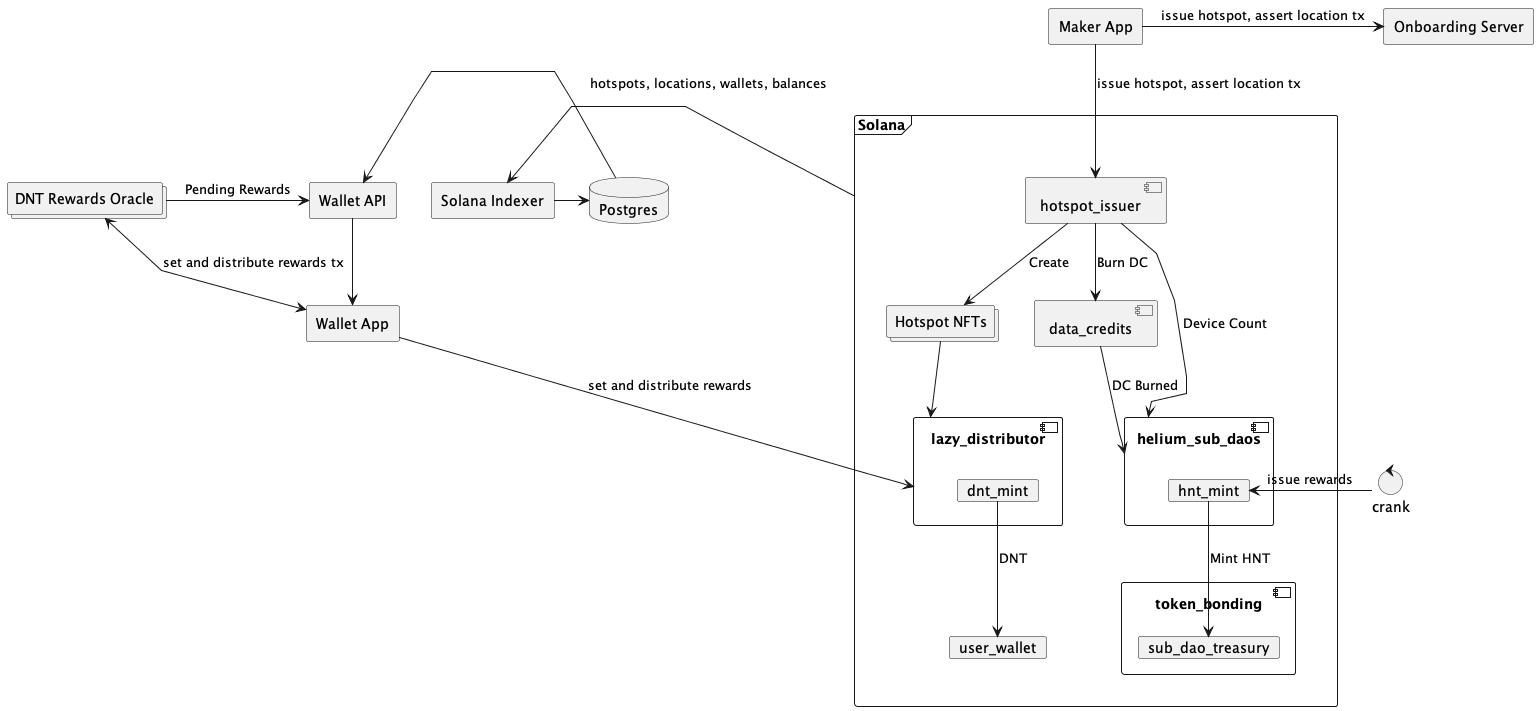

The diagram above was rendered by PlantUML. Its source (embedded in the PNG):
@startuml

skinparam linetype polyline

control crank


frame Solana {
  collections hotspots [
    Hotspot NFTs
  ]
  component lazy_distributor {
    card dnt_mint
  }
  component hotspot_issuer
  component data_credits
  component helium_sub_daos {
    card hnt_mint
  }
  component token_bonding {
    card sub_dao_treasury
  }

  card user_wallet

  dnt_mint --> user_wallet : DNT

  hnt_mint --> sub_dao_treasury : Mint HNT

  hotspot_issuer --> hotspots : Create

  hotspots --> lazy_distributor

  hotspot_issuer --> helium_sub_daos : Device Count

  data_credits --> helium_sub_daos : DC Burned

  hotspot_issuer --> data_credits : Burn DC
}

collections oracles [
  DNT Rewards Oracle
]

agent wallet [
  Wallet App
]

agent maker [
  Maker App
]

agent onboarding [
  Onboarding Server
]

agent indexer [
  Solana Indexer
]

agent wallet_api [
  Wallet API
]

database postgres [
  Postgres
]

oracles -> wallet_api : Pending Rewards

crank -> hnt_mint : issue rewards

maker -> onboarding : issue hotspot, assert location tx

maker --> hotspot_issuer : issue hotspot, assert location tx

oracles <-> wallet : set and distribute rewards tx

wallet --> lazy_distributor : set and distribute rewards

Solana --> indexer : hotspots, locations, wallets, balances

indexer -> postgres

postgres -> wallet_api

wallet_api --> wallet


@enduml